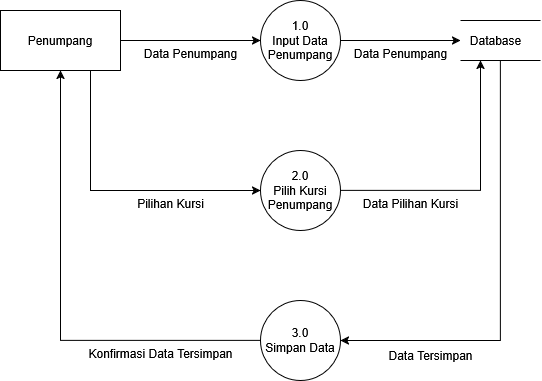

The diagram above was exported from draw.io. Its source (the exported page's mxGraphModel, read from the mxfile embedded in the PNG):
<mxGraphModel dx="3831" dy="535" grid="1" gridSize="10" guides="1" tooltips="1" connect="1" arrows="1" fold="1" page="1" pageScale="1" pageWidth="850" pageHeight="1100" math="0" shadow="0">
  <root>
    <mxCell id="0" />
    <mxCell id="1" parent="0" />
    <mxCell id="FJ-qj-c_tUjIU4cvZX0T-2" value="Penumpang" style="rounded=0;whiteSpace=wrap;html=1;" parent="1" vertex="1">
      <mxGeometry x="-2500" y="70" width="120" height="60" as="geometry" />
    </mxCell>
    <mxCell id="FJ-qj-c_tUjIU4cvZX0T-3" value="1.0&lt;div&gt;Input Data Penumpang&lt;/div&gt;" style="ellipse;whiteSpace=wrap;html=1;aspect=fixed;" parent="1" vertex="1">
      <mxGeometry x="-2240" y="60" width="80" height="80" as="geometry" />
    </mxCell>
    <mxCell id="FJ-qj-c_tUjIU4cvZX0T-4" value="3.0&lt;div&gt;Simpan Data&lt;/div&gt;" style="ellipse;whiteSpace=wrap;html=1;aspect=fixed;" parent="1" vertex="1">
      <mxGeometry x="-2240" y="360" width="80" height="80" as="geometry" />
    </mxCell>
    <mxCell id="FJ-qj-c_tUjIU4cvZX0T-5" value="2.0&lt;div&gt;Pilih Kursi&lt;/div&gt;&lt;div&gt;Penumpang&lt;/div&gt;" style="ellipse;whiteSpace=wrap;html=1;aspect=fixed;" parent="1" vertex="1">
      <mxGeometry x="-2240" y="210" width="80" height="80" as="geometry" />
    </mxCell>
    <mxCell id="FJ-qj-c_tUjIU4cvZX0T-6" value="" style="endArrow=none;html=1;rounded=0;" parent="1" edge="1">
      <mxGeometry width="50" height="50" relative="1" as="geometry">
        <mxPoint x="-2040" y="80" as="sourcePoint" />
        <mxPoint x="-1960" y="80" as="targetPoint" />
      </mxGeometry>
    </mxCell>
    <mxCell id="FJ-qj-c_tUjIU4cvZX0T-7" value="" style="endArrow=none;html=1;rounded=0;" parent="1" edge="1">
      <mxGeometry width="50" height="50" relative="1" as="geometry">
        <mxPoint x="-2040" y="120" as="sourcePoint" />
        <mxPoint x="-1960" y="120" as="targetPoint" />
      </mxGeometry>
    </mxCell>
    <mxCell id="FJ-qj-c_tUjIU4cvZX0T-9" value="" style="endArrow=classic;html=1;rounded=0;exitX=1;exitY=0.5;exitDx=0;exitDy=0;entryX=0;entryY=0.5;entryDx=0;entryDy=0;" parent="1" source="FJ-qj-c_tUjIU4cvZX0T-2" target="FJ-qj-c_tUjIU4cvZX0T-3" edge="1">
      <mxGeometry width="50" height="50" relative="1" as="geometry">
        <mxPoint x="-2040" y="350" as="sourcePoint" />
        <mxPoint x="-1990" y="300" as="targetPoint" />
      </mxGeometry>
    </mxCell>
    <mxCell id="FJ-qj-c_tUjIU4cvZX0T-10" value="Database" style="text;html=1;align=center;verticalAlign=middle;resizable=0;points=[];autosize=1;strokeColor=none;fillColor=none;" parent="1" vertex="1">
      <mxGeometry x="-2040" y="85" width="70" height="30" as="geometry" />
    </mxCell>
    <mxCell id="FJ-qj-c_tUjIU4cvZX0T-11" value="" style="endArrow=classic;html=1;rounded=0;exitX=1;exitY=0.5;exitDx=0;exitDy=0;" parent="1" source="FJ-qj-c_tUjIU4cvZX0T-3" target="FJ-qj-c_tUjIU4cvZX0T-10" edge="1">
      <mxGeometry width="50" height="50" relative="1" as="geometry">
        <mxPoint x="-2370" y="110" as="sourcePoint" />
        <mxPoint x="-2210" y="110" as="targetPoint" />
      </mxGeometry>
    </mxCell>
    <mxCell id="FJ-qj-c_tUjIU4cvZX0T-12" value="" style="endArrow=classic;html=1;rounded=0;exitX=0;exitY=0.5;exitDx=0;exitDy=0;entryX=0.5;entryY=1;entryDx=0;entryDy=0;" parent="1" source="FJ-qj-c_tUjIU4cvZX0T-4" target="FJ-qj-c_tUjIU4cvZX0T-2" edge="1">
      <mxGeometry width="50" height="50" relative="1" as="geometry">
        <mxPoint x="-2130" y="110" as="sourcePoint" />
        <mxPoint x="-2030" y="110" as="targetPoint" />
        <Array as="points">
          <mxPoint x="-2440" y="400" />
        </Array>
      </mxGeometry>
    </mxCell>
    <mxCell id="FJ-qj-c_tUjIU4cvZX0T-13" value="" style="endArrow=classic;html=1;rounded=0;exitX=0.75;exitY=1;exitDx=0;exitDy=0;entryX=0;entryY=0.5;entryDx=0;entryDy=0;" parent="1" source="FJ-qj-c_tUjIU4cvZX0T-2" target="FJ-qj-c_tUjIU4cvZX0T-5" edge="1">
      <mxGeometry width="50" height="50" relative="1" as="geometry">
        <mxPoint x="-2370" y="110" as="sourcePoint" />
        <mxPoint x="-2210" y="110" as="targetPoint" />
        <Array as="points">
          <mxPoint x="-2410" y="250" />
        </Array>
      </mxGeometry>
    </mxCell>
    <mxCell id="FJ-qj-c_tUjIU4cvZX0T-14" value="" style="endArrow=classic;html=1;rounded=0;exitX=1;exitY=0.5;exitDx=0;exitDy=0;" parent="1" source="FJ-qj-c_tUjIU4cvZX0T-5" edge="1">
      <mxGeometry width="50" height="50" relative="1" as="geometry">
        <mxPoint x="-2400" y="140" as="sourcePoint" />
        <mxPoint x="-2020" y="120" as="targetPoint" />
        <Array as="points">
          <mxPoint x="-2020" y="250" />
        </Array>
      </mxGeometry>
    </mxCell>
    <mxCell id="FJ-qj-c_tUjIU4cvZX0T-15" value="" style="endArrow=classic;html=1;rounded=0;entryX=1;entryY=0.5;entryDx=0;entryDy=0;" parent="1" target="FJ-qj-c_tUjIU4cvZX0T-4" edge="1">
      <mxGeometry width="50" height="50" relative="1" as="geometry">
        <mxPoint x="-2000" y="120" as="sourcePoint" />
        <mxPoint x="-2200" y="270" as="targetPoint" />
        <Array as="points">
          <mxPoint x="-2000" y="400" />
        </Array>
      </mxGeometry>
    </mxCell>
    <mxCell id="FJ-qj-c_tUjIU4cvZX0T-16" value="Data Penumpang" style="text;html=1;align=center;verticalAlign=middle;resizable=0;points=[];autosize=1;strokeColor=none;fillColor=none;" parent="1" vertex="1">
      <mxGeometry x="-2370" y="98" width="120" height="30" as="geometry" />
    </mxCell>
    <mxCell id="FJ-qj-c_tUjIU4cvZX0T-17" value="Data Penumpang" style="text;html=1;align=center;verticalAlign=middle;resizable=0;points=[];autosize=1;strokeColor=none;fillColor=none;" parent="1" vertex="1">
      <mxGeometry x="-2160" y="98" width="120" height="30" as="geometry" />
    </mxCell>
    <mxCell id="FJ-qj-c_tUjIU4cvZX0T-18" value="Data Pilihan Kursi" style="text;html=1;align=center;verticalAlign=middle;resizable=0;points=[];autosize=1;strokeColor=none;fillColor=none;" parent="1" vertex="1">
      <mxGeometry x="-2150" y="248" width="120" height="30" as="geometry" />
    </mxCell>
    <mxCell id="FJ-qj-c_tUjIU4cvZX0T-19" value="Pilihan Kursi" style="text;html=1;align=center;verticalAlign=middle;resizable=0;points=[];autosize=1;strokeColor=none;fillColor=none;" parent="1" vertex="1">
      <mxGeometry x="-2375" y="248" width="90" height="30" as="geometry" />
    </mxCell>
    <mxCell id="FJ-qj-c_tUjIU4cvZX0T-20" value="Data Tersimpan" style="text;html=1;align=center;verticalAlign=middle;resizable=0;points=[];autosize=1;strokeColor=none;fillColor=none;" parent="1" vertex="1">
      <mxGeometry x="-2125" y="400" width="110" height="30" as="geometry" />
    </mxCell>
    <mxCell id="FJ-qj-c_tUjIU4cvZX0T-21" value="Konfirmasi Data Tersimpan" style="text;html=1;align=center;verticalAlign=middle;resizable=0;points=[];autosize=1;strokeColor=none;fillColor=none;" parent="1" vertex="1">
      <mxGeometry x="-2425" y="398" width="170" height="30" as="geometry" />
    </mxCell>
  </root>
</mxGraphModel>